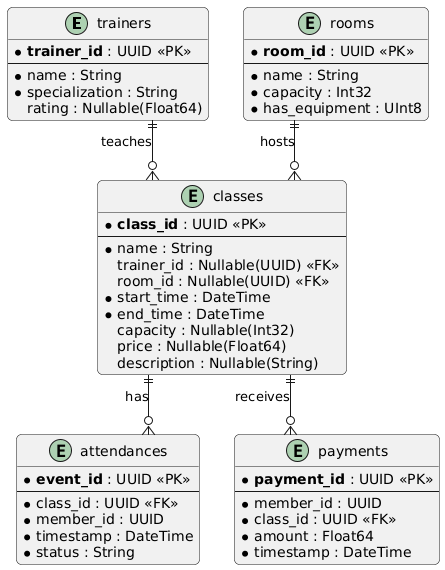

The diagram above was rendered by PlantUML. Its source (embedded in the PNG):
@startuml
skinparam linetype ortho
skinparam roundcorner 10

entity "trainers" as trainers {
  * **trainer_id** : UUID <<PK>>
  --
  * name : String
  * specialization : String
  rating : Nullable(Float64)
}

entity "rooms" as rooms {
  * **room_id** : UUID <<PK>>
  --
  * name : String
  * capacity : Int32
  * has_equipment : UInt8
}

entity "classes" as classes {
  * **class_id** : UUID <<PK>>
  --
  * name : String
  trainer_id : Nullable(UUID) <<FK>>
  room_id : Nullable(UUID) <<FK>>
  * start_time : DateTime
  * end_time : DateTime
  capacity : Nullable(Int32)
  price : Nullable(Float64)
  description : Nullable(String)
}

entity "attendances" as attendances {
  * **event_id** : UUID <<PK>>
  --
  * class_id : UUID <<FK>>
  * member_id : UUID
  * timestamp : DateTime
  * status : String
}

entity "payments" as payments {
  * **payment_id** : UUID <<PK>>
  --
  * member_id : UUID
  * class_id : UUID <<FK>>
  * amount : Float64
  * timestamp : DateTime
}

' Relationships
trainers ||--o{ classes : "teaches"
rooms ||--o{ classes : "hosts"
classes ||--o{ attendances : "has"
classes ||--o{ payments : "receives"
@enduml